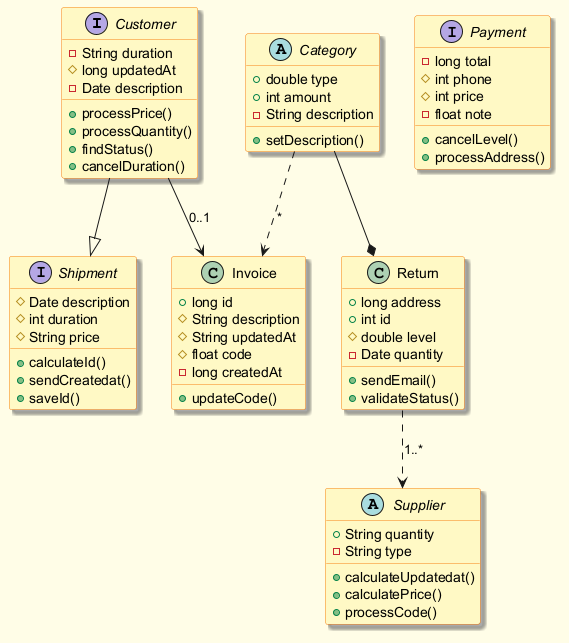

The diagram above was rendered by PlantUML. Its source (embedded in the PNG):
@startuml
skinparam backgroundColor #FFFDE7
skinparam classBackgroundColor #FFF9C4
skinparam classBorderColor #F57F17
skinparam shadowing true
interface Customer {
  -String duration
  #long updatedAt
  -Date description
  +processPrice()
  +processQuantity()
  +findStatus()
  +cancelDuration()
}
abstract class Supplier {
  +String quantity
  -String type
  +calculateUpdatedat()
  +calculatePrice()
  +processCode()
}
interface Payment {
  -long total
  #int phone
  #int price
  -float note
  +cancelLevel()
  +processAddress()
}
class Return {
  +long address
  +int id
  #double level
  -Date quantity
  +sendEmail()
  +validateStatus()
}
interface Shipment {
  #Date description
  #int duration
  #String price
  +calculateId()
  +sendCreatedat()
  +saveId()
}
abstract class Category {
  +double type
  +int amount
  -String description
  +setDescription()
}
class Invoice {
  +long id
  #String description
  #String updatedAt
  #float code
  -long createdAt
  +updateCode()
}
Customer --> Invoice : "0..1"
Category --* Return
Customer --|> Shipment
Category ..> Invoice : "*"
Return ..> Supplier : "1..*"
@enduml